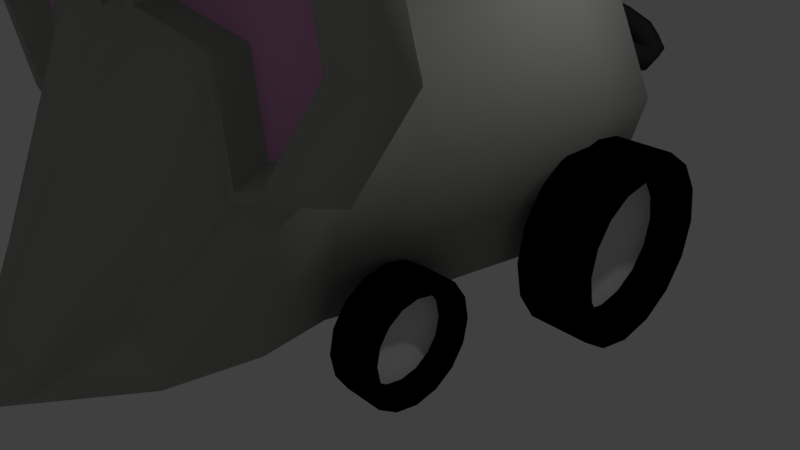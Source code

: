 # Source: RatBadAttempt.blend  (saved by Blender 2.79.0; exported with 4.5.12 LTS)
import bpy
from mathutils import Matrix  # noqa: F401  (used for matrix-valued properties, if any)

bpy.ops.wm.read_factory_settings(use_empty=True)
scene = bpy.context.scene
scene.name = 'Scene'

# ---- collections
col_collection_1 = bpy.data.collections.new('Collection 1'); scene.collection.children.link(col_collection_1)

# ---- materials (node trees are filled in below, after node groups)
mat_white = bpy.data.materials.new('White')
mat_white.alpha_threshold = 0.0
mat_white.use_transparent_shadow = False
mat_white.roughness = 0.5
mat_white.specular_intensity = 0.0
mat_black_001 = bpy.data.materials.new('Black.001')
mat_black_001.alpha_threshold = 0.0
mat_black_001.use_transparent_shadow = False
mat_black_001.diffuse_color = (0.0, 0.0, 0.0, 1.0)
mat_black_001.roughness = 0.5
mat_black_001.specular_intensity = 0.0
mat_black = bpy.data.materials.new('Black')
mat_black.alpha_threshold = 0.0
mat_black.use_transparent_shadow = False
mat_black.diffuse_color = (0.04928, 0.04928, 0.04928, 1.0)
mat_black.roughness = 0.5
mat_black.specular_intensity = 0.0
mat_fur = bpy.data.materials.new('Fur')
mat_fur.alpha_threshold = 0.0
mat_fur.use_transparent_shadow = False
mat_fur.diffuse_color = (0.3991, 0.4116, 0.3779, 1.0)
mat_fur.roughness = 0.5
mat_fur.specular_intensity = 0.0
mat_fur.line_color = (0.0, 0.0, 0.0, 1.0)
mat_red = bpy.data.materials.new('Red')
mat_red.alpha_threshold = 0.0
mat_red.use_transparent_shadow = False
mat_red.diffuse_color = (0.8163, 0.01857, 0.02934, 1.0)
mat_red.roughness = 0.5
mat_red.specular_intensity = 0.0
mat_pink = bpy.data.materials.new('Pink')
mat_pink.alpha_threshold = 0.0
mat_pink.use_transparent_shadow = False
mat_pink.diffuse_color = (0.8, 0.3746, 0.6879, 1.0)
mat_pink.roughness = 0.5
mat_pink.specular_intensity = 0.0
mat_silver = bpy.data.materials.new('Silver')
mat_silver.alpha_threshold = 0.0
mat_silver.use_transparent_shadow = False
mat_silver.diffuse_color = (0.3299, 0.3299, 0.3299, 1.0)
mat_silver.roughness = 0.5

# ---- material node trees

# ---- world
world_world = bpy.data.worlds.new('World'); scene.world = world_world
world_world.color = (0.05088, 0.05088, 0.05088)
world_world.use_sun_shadow = False
world_world.sun_shadow_jitter_overblur = 0.0
world_world.cycles.sampling_method = 'MANUAL'

# ---- cameras
cam_camera = bpy.data.cameras.new('Camera')
cam_camera.clip_end = 100.0
cam_camera.lens = 35.0
cam_camera.sensor_width = 32.0
cam_camera.sensor_height = 18.0
cam_camera.ortho_scale = 7.314
cam_camera.dof.focus_distance = 0.0
cam_camera.dof.aperture_fstop = 128.0

# ---- lights
light_lamp = bpy.data.lights.new('Lamp', 'POINT')
light_lamp.transmission_factor = 0.0
light_lamp.cutoff_distance = 30.0
light_lamp.energy = 100.0
light_lamp.shadow_buffer_clip_start = 1.001
light_lamp.shadow_soft_size = 0.1
light_lamp.shadow_maximum_resolution = 0.006
light_lamp.use_absolute_resolution = True

# ---- meshes
me_plane_001 = bpy.data.meshes.new('Plane.001')
me_plane_001.from_pydata([(-1.0, -1.0, 0.0), (1.0, -1.0, 0.0), (-1.0, 1.0, 0.0), (1.0, 1.0, 0.0)], [], [(0, 1, 3, 2)])
me_plane_001.use_remesh_preserve_volume = False
me_plane_001.use_remesh_preserve_attributes = False
me_plane_001.use_mirror_vertex_groups = False
me_plane_001.update()
me_cylinder_002 = bpy.data.meshes.new('Cylinder.002')
me_cylinder_002.from_pydata([(-0.3782, 2.421, 5.044), (-0.3782, 2.15, 7.044), (0.004509, 2.345, 5.044), (-0.09923, 2.094, 7.044), (0.3289, 2.128, 5.044), (0.1373, 1.936, 7.044), (0.5457, 1.804, 5.044), (0.2953, 1.7, 7.044), (0.6218, 1.421, 5.044), (0.3508, 1.421, 7.044), (0.5457, 1.038, 5.044), (0.2953, 1.142, 7.044), (0.3289, 0.7139, 5.044), (0.1373, 0.9056, 7.044), (0.004509, 0.4972, 5.044), (-0.09923, 0.7476, 7.044), (-0.3782, 0.421, 5.044), (-0.3782, 0.6921, 7.044), (-0.7609, 0.4972, 5.044), (-0.6571, 0.7476, 7.044), (-1.085, 0.7139, 5.044), (-0.8936, 0.9056, 7.044), (-1.302, 1.038, 5.044), (-1.052, 1.142, 7.044), (-1.378, 1.421, 5.044), (-1.107, 1.421, 7.044), (-1.302, 1.804, 5.044), (-1.052, 1.7, 7.044), (-1.085, 2.128, 5.044), (-0.8936, 1.936, 7.044), (-0.7609, 2.345, 5.044), (-0.6571, 2.094, 7.044), (0.004509, 2.345, 7.044), (-0.3782, 2.421, 7.044), (0.3289, 2.128, 7.044), (0.5457, 1.804, 7.044), (0.6218, 1.421, 7.044), (0.5457, 1.038, 7.044), (0.3289, 0.7139, 7.044), (0.004509, 0.4972, 7.044), (-0.3782, 0.421, 7.044), (-0.7609, 0.4972, 7.044), (-1.085, 0.7139, 7.044), (-1.302, 1.038, 7.044), (-1.378, 1.421, 7.044), (-1.302, 1.804, 7.044), (-1.085, 2.128, 7.044), (-0.7609, 2.345, 7.044), (-0.09923, 2.094, 6.061), (-0.3782, 2.15, 6.061), (0.1373, 1.936, 6.061), (0.2953, 1.7, 6.061), (0.3508, 1.421, 6.061), (0.2953, 1.142, 6.061), (0.1373, 0.9056, 6.061), (-0.09923, 0.7476, 6.061), (-0.3782, 0.6921, 6.061), (-0.6571, 0.7476, 6.061), (-0.8936, 0.9056, 6.061), (-1.052, 1.142, 6.061), (-1.107, 1.421, 6.061), (-1.052, 1.7, 6.061), (-0.8936, 1.936, 6.061), (-0.6571, 2.094, 6.061), (-0.01889, -0.1857, 3.599), (-0.01889, -0.3603, 4.888), (0.2277, -0.2347, 3.599), (0.1608, -0.3961, 4.888), (0.4367, -0.3744, 3.599), (0.3132, -0.4979, 4.888), (0.5764, -0.5834, 3.599), (0.415, -0.6502, 4.888), (0.6254, -0.83, 3.599), (0.4508, -0.83, 4.888), (0.5764, -1.077, 3.599), (0.415, -1.01, 4.888), (0.4367, -1.286, 3.599), (0.3132, -1.162, 4.888), (0.2277, -1.425, 3.599), (0.1608, -1.264, 4.888), (-0.01889, -1.474, 3.599), (-0.01889, -1.3, 4.888), (-0.2654, -1.425, 3.599), (-0.1986, -1.264, 4.888), (-0.4745, -1.286, 3.599), (-0.351, -1.162, 4.888), (-0.6141, -1.077, 3.599), (-0.4528, -1.01, 4.888), (-0.6632, -0.83, 3.599), (-0.4885, -0.83, 4.888), (-0.6141, -0.5834, 3.599), (-0.4528, -0.6502, 4.888), (-0.4745, -0.3744, 3.599), (-0.351, -0.4979, 4.888), (-0.2654, -0.2347, 3.599), (-0.1986, -0.3961, 4.888), (0.2277, -0.2347, 4.888), (-0.01889, -0.1857, 4.888), (0.4367, -0.3744, 4.888), (0.5764, -0.5834, 4.888), (0.6254, -0.83, 4.888), (0.5764, -1.077, 4.888), (0.4367, -1.286, 4.888), (0.2277, -1.425, 4.888), (-0.01889, -1.474, 4.888), (-0.2654, -1.425, 4.888), (-0.4745, -1.286, 4.888), (-0.6141, -1.077, 4.888), (-0.6632, -0.83, 4.888), (-0.6141, -0.5834, 4.888), (-0.4745, -0.3744, 4.888), (-0.2654, -0.2347, 4.888), (0.1608, -0.3961, 4.254), (-0.01889, -0.3603, 4.254), (0.3132, -0.4979, 4.254), (0.415, -0.6502, 4.254), (0.4508, -0.83, 4.254), (0.415, -1.01, 4.254), (0.3132, -1.162, 4.254), (0.1608, -1.264, 4.254), (-0.01889, -1.3, 4.254), (-0.1986, -1.264, 4.254), (-0.351, -1.162, 4.254), (-0.4528, -1.01, 4.254), (-0.4885, -0.83, 4.254), (-0.4528, -0.6502, 4.254), (-0.351, -0.4979, 4.254), (-0.1986, -0.3961, 4.254), (-0.3676, 2.421, -4.944), (-0.3676, 2.15, -6.944), (-0.7503, 2.345, -4.944), (-0.6466, 2.094, -6.944), (-1.075, 2.128, -4.944), (-0.883, 1.936, -6.944), (-1.291, 1.804, -4.944), (-1.041, 1.7, -6.944), (-1.368, 1.421, -4.944), (-1.097, 1.421, -6.944), (-1.291, 1.038, -4.944), (-1.041, 1.142, -6.944), (-1.075, 0.7139, -4.944), (-0.883, 0.9056, -6.944), (-0.7503, 0.4972, -4.944), (-0.6466, 0.7476, -6.944), (-0.3676, 0.421, -4.944), (-0.3676, 0.6921, -6.944), (0.01508, 0.4972, -4.944), (-0.08866, 0.7476, -6.944), (0.3395, 0.7139, -4.944), (0.1478, 0.9056, -6.944), (0.5563, 1.038, -4.944), (0.3058, 1.142, -6.944), (0.6324, 1.421, -4.944), (0.3613, 1.421, -6.944), (0.5563, 1.804, -4.944), (0.3058, 1.7, -6.944), (0.3395, 2.128, -4.944), (0.1478, 1.936, -6.944), (0.01508, 2.345, -4.944), (-0.08866, 2.094, -6.944), (-0.7503, 2.345, -6.944), (-0.3676, 2.421, -6.944), (-1.075, 2.128, -6.944), (-1.291, 1.804, -6.944), (-1.368, 1.421, -6.944), (-1.291, 1.038, -6.944), (-1.075, 0.7139, -6.944), (-0.7503, 0.4972, -6.944), (-0.3676, 0.421, -6.944), (0.01508, 0.4972, -6.944), (0.3395, 0.7139, -6.944), (0.5563, 1.038, -6.944), (0.6324, 1.421, -6.944), (0.5563, 1.804, -6.944), (0.3395, 2.128, -6.944), (0.01508, 2.345, -6.944), (-0.6466, 2.094, -5.961), (-0.3676, 2.15, -5.961), (-0.883, 1.936, -5.961), (-1.041, 1.7, -5.961), (-1.097, 1.421, -5.961), (-1.041, 1.142, -5.961), (-0.883, 0.9056, -5.961), (-0.6466, 0.7476, -5.961), (-0.3676, 0.6921, -5.961), (-0.08866, 0.7476, -5.961), (0.1478, 0.9056, -5.961), (0.3058, 1.142, -5.961), (0.3613, 1.421, -5.961), (0.3058, 1.7, -5.961), (0.1478, 1.936, -5.961), (-0.08866, 2.094, -5.961), (0.01282, -0.1857, -3.08), (0.01282, -0.3603, -4.369), (-0.2337, -0.2347, -3.08), (-0.1669, -0.3961, -4.369), (-0.4428, -0.3744, -3.08), (-0.3193, -0.4979, -4.369), (-0.5824, -0.5834, -3.08), (-0.4211, -0.6502, -4.369), (-0.6315, -0.83, -3.08), (-0.4568, -0.83, -4.369), (-0.5824, -1.077, -3.08), (-0.4211, -1.01, -4.369), (-0.4428, -1.286, -3.08), (-0.3193, -1.162, -4.369), (-0.2337, -1.425, -3.08), (-0.1669, -1.264, -4.369), (0.01282, -1.474, -3.08), (0.01282, -1.3, -4.369), (0.2594, -1.425, -3.08), (0.1925, -1.264, -4.369), (0.4684, -1.286, -3.08), (0.3449, -1.162, -4.369), (0.6081, -1.077, -3.08), (0.4467, -1.01, -4.369), (0.6571, -0.83, -3.08), (0.4825, -0.83, -4.369), (0.6081, -0.5834, -3.08), (0.4467, -0.6502, -4.369), (0.4684, -0.3744, -3.08), (0.3449, -0.4979, -4.369), (0.2594, -0.2347, -3.08), (0.1925, -0.3961, -4.369), (-0.2337, -0.2347, -4.369), (0.01282, -0.1857, -4.369), (-0.4428, -0.3744, -4.369), (-0.5824, -0.5834, -4.369), (-0.6315, -0.83, -4.369), (-0.5824, -1.077, -4.369), (-0.4428, -1.286, -4.369), (-0.2337, -1.425, -4.369), (0.01282, -1.474, -4.369), (0.2594, -1.425, -4.369), (0.4684, -1.286, -4.369), (0.6081, -1.077, -4.369), (0.6571, -0.83, -4.369), (0.6081, -0.5834, -4.369), (0.4684, -0.3744, -4.369), (0.2594, -0.2347, -4.369), (-0.1669, -0.3961, -3.736), (0.01282, -0.3603, -3.736), (-0.3193, -0.4979, -3.736), (-0.4211, -0.6502, -3.736), (-0.4568, -0.83, -3.736), (-0.4211, -1.01, -3.736), (-0.3193, -1.162, -3.736), (-0.1669, -1.264, -3.736), (0.01282, -1.3, -3.736), (0.1925, -1.264, -3.736), (0.3449, -1.162, -3.736), (0.4467, -1.01, -3.736), (0.4825, -0.83, -3.736), (0.4467, -0.6502, -3.736), (0.3449, -0.4979, -3.736), (0.1925, -0.3961, -3.736)], [], [(0, 33, 32, 2), (2, 32, 34, 4), (4, 34, 35, 6), (6, 35, 36, 8), (8, 36, 37, 10), (10, 37, 38, 12), (12, 38, 39, 14), (14, 39, 40, 16), (16, 40, 41, 18), (18, 41, 42, 20), (20, 42, 43, 22), (22, 43, 44, 24), (24, 44, 45, 26), (26, 45, 46, 28), (17, 15, 55, 56), (28, 46, 47, 30), (30, 47, 33, 0), (0, 2, 4, 6, 8, 10, 12, 14, 16, 18, 20, 22, 24, 26, 28, 30), (1, 3, 32, 33), (3, 5, 34, 32), (5, 7, 35, 34), (7, 9, 36, 35), (9, 11, 37, 36), (11, 13, 38, 37), (13, 15, 39, 38), (15, 17, 40, 39), (17, 19, 41, 40), (19, 21, 42, 41), (21, 23, 43, 42), (23, 25, 44, 43), (25, 27, 45, 44), (27, 29, 46, 45), (29, 31, 47, 46), (31, 1, 33, 47), (48, 49, 63, 62, 61, 60, 59, 58, 57, 56, 55, 54, 53, 52, 51, 50), (3, 1, 49, 48), (1, 31, 63, 49), (19, 17, 56, 57), (5, 3, 48, 50), (21, 19, 57, 58), (7, 5, 50, 51), (23, 21, 58, 59), (9, 7, 51, 52), (25, 23, 59, 60), (11, 9, 52, 53), (27, 25, 60, 61), (13, 11, 53, 54), (29, 27, 61, 62), (15, 13, 54, 55), (31, 29, 62, 63), (64, 97, 96, 66), (66, 96, 98, 68), (68, 98, 99, 70), (70, 99, 100, 72), (72, 100, 101, 74), (74, 101, 102, 76), (76, 102, 103, 78), (78, 103, 104, 80), (80, 104, 105, 82), (82, 105, 106, 84), (84, 106, 107, 86), (86, 107, 108, 88), (88, 108, 109, 90), (90, 109, 110, 92), (81, 79, 119, 120), (92, 110, 111, 94), (94, 111, 97, 64), (64, 66, 68, 70, 72, 74, 76, 78, 80, 82, 84, 86, 88, 90, 92, 94), (65, 67, 96, 97), (67, 69, 98, 96), (69, 71, 99, 98), (71, 73, 100, 99), (73, 75, 101, 100), (75, 77, 102, 101), (77, 79, 103, 102), (79, 81, 104, 103), (81, 83, 105, 104), (83, 85, 106, 105), (85, 87, 107, 106), (87, 89, 108, 107), (89, 91, 109, 108), (91, 93, 110, 109), (93, 95, 111, 110), (95, 65, 97, 111), (112, 113, 127, 126, 125, 124, 123, 122, 121, 120, 119, 118, 117, 116, 115, 114), (67, 65, 113, 112), (65, 95, 127, 113), (83, 81, 120, 121), (69, 67, 112, 114), (85, 83, 121, 122), (71, 69, 114, 115), (87, 85, 122, 123), (73, 71, 115, 116), (89, 87, 123, 124), (75, 73, 116, 117), (91, 89, 124, 125), (77, 75, 117, 118), (93, 91, 125, 126), (79, 77, 118, 119), (95, 93, 126, 127), (128, 161, 160, 130), (130, 160, 162, 132), (132, 162, 163, 134), (134, 163, 164, 136), (136, 164, 165, 138), (138, 165, 166, 140), (140, 166, 167, 142), (142, 167, 168, 144), (144, 168, 169, 146), (146, 169, 170, 148), (148, 170, 171, 150), (150, 171, 172, 152), (152, 172, 173, 154), (154, 173, 174, 156), (145, 143, 183, 184), (156, 174, 175, 158), (158, 175, 161, 128), (128, 130, 132, 134, 136, 138, 140, 142, 144, 146, 148, 150, 152, 154, 156, 158), (129, 131, 160, 161), (131, 133, 162, 160), (133, 135, 163, 162), (135, 137, 164, 163), (137, 139, 165, 164), (139, 141, 166, 165), (141, 143, 167, 166), (143, 145, 168, 167), (145, 147, 169, 168), (147, 149, 170, 169), (149, 151, 171, 170), (151, 153, 172, 171), (153, 155, 173, 172), (155, 157, 174, 173), (157, 159, 175, 174), (159, 129, 161, 175), (176, 177, 191, 190, 189, 188, 187, 186, 185, 184, 183, 182, 181, 180, 179, 178), (131, 129, 177, 176), (129, 159, 191, 177), (147, 145, 184, 185), (133, 131, 176, 178), (149, 147, 185, 186), (135, 133, 178, 179), (151, 149, 186, 187), (137, 135, 179, 180), (153, 151, 187, 188), (139, 137, 180, 181), (155, 153, 188, 189), (141, 139, 181, 182), (157, 155, 189, 190), (143, 141, 182, 183), (159, 157, 190, 191), (192, 225, 224, 194), (194, 224, 226, 196), (196, 226, 227, 198), (198, 227, 228, 200), (200, 228, 229, 202), (202, 229, 230, 204), (204, 230, 231, 206), (206, 231, 232, 208), (208, 232, 233, 210), (210, 233, 234, 212), (212, 234, 235, 214), (214, 235, 236, 216), (216, 236, 237, 218), (218, 237, 238, 220), (209, 207, 247, 248), (220, 238, 239, 222), (222, 239, 225, 192), (192, 194, 196, 198, 200, 202, 204, 206, 208, 210, 212, 214, 216, 218, 220, 222), (193, 195, 224, 225), (195, 197, 226, 224), (197, 199, 227, 226), (199, 201, 228, 227), (201, 203, 229, 228), (203, 205, 230, 229), (205, 207, 231, 230), (207, 209, 232, 231), (209, 211, 233, 232), (211, 213, 234, 233), (213, 215, 235, 234), (215, 217, 236, 235), (217, 219, 237, 236), (219, 221, 238, 237), (221, 223, 239, 238), (223, 193, 225, 239), (240, 241, 255, 254, 253, 252, 251, 250, 249, 248, 247, 246, 245, 244, 243, 242), (195, 193, 241, 240), (193, 223, 255, 241), (211, 209, 248, 249), (197, 195, 240, 242), (213, 211, 249, 250), (199, 197, 242, 243), (215, 213, 250, 251), (201, 199, 243, 244), (217, 215, 251, 252), (203, 201, 244, 245), (219, 217, 252, 253), (205, 203, 245, 246), (221, 219, 253, 254), (207, 205, 246, 247), (223, 221, 254, 255)])
me_cylinder_002.polygons.foreach_set('use_smooth', [True] * 200)
me_cylinder_002.polygons.foreach_set('material_index', [1, 1, 1, 1, 1, 1, 1, 1, 1, 1, 1, 1, 1, 1, 1, 1, 1, 1, 1, 1, 1, 1, 1, 1, 1, 1, 1, 1, 1, 1, 1, 1, 1, 1, 0, 1, 1, 1, 1, 1, 1, 1, 1, 1, 1, 1, 1, 1, 1, 1, 1, 1, 1, 1, 1, 1, 1, 1, 1, 1, 1, 1, 1, 1, 1, 1, 1, 1, 1, 1, 1, 1, 1, 1, 1, 1, 1, 1, 1, 1, 1, 1, 1, 1, 0, 1, 1, 1, 1, 1, 1, 1, 1, 1, 1, 1, 1, 1, 1, 1, 1, 1, 1, 1, 1, 1, 1, 1, 1, 1, 1, 1, 1, 1, 1, 1, 1, 1, 1, 1, 1, 1, 1, 1, 1, 1, 1, 1, 1, 1, 1, 1, 1, 1, 0, 1, 1, 1, 1, 1, 1, 1, 1, 1, 1, 1, 1, 1, 1, 1, 1, 1, 1, 1, 1, 1, 1, 1, 1, 1, 1, 1, 1, 1, 1, 1, 1, 1, 1, 1, 1, 1, 1, 1, 1, 1, 1, 1, 1, 1, 1, 1, 1, 1, 0, 1, 1, 1, 1, 1, 1, 1, 1, 1, 1, 1, 1, 1, 1, 1])
me_cylinder_002.materials.append(mat_white)
me_cylinder_002.materials.append(mat_black_001)
me_cylinder_002.use_remesh_preserve_volume = False
me_cylinder_002.use_remesh_preserve_attributes = False
me_cylinder_002.use_mirror_vertex_groups = False
me_cylinder_002.update()
me_plane = bpy.data.meshes.new('Plane')
me_plane.from_pydata([(-0.3008, -0.5826, -0.1587), (-1.013, -0.05745, -0.1587), (-0.9843, 0.4677, -0.1587), (-0.2652, -1.532, -0.1587), (-0.8222, -0.32, -0.1587), (-1.08, 0.2051, -0.1587), (-0.4922, 0.6451, -0.1587), (-0.7383, 0.5825, -0.1587), (-0.1417, 0.4677, -0.1587), (-0.5843, -0.1499, -0.1587), (-0.2389, -0.3707, -0.1587), (-0.8239, 0.05881, -0.1587), (-0.8581, 0.1941, -0.1587), (-0.6667, 0.3821, -0.1587), (-0.8151, 0.3129, -0.1587), (-0.2119, -0.3707, -0.1587), (-0.2119, 0.2443, -0.1587), (-0.2636, 0.2919, -0.1587), (-0.517, 0.4202, -0.1587), (-0.5843, -0.1499, 0.1587), (-0.2389, -0.3707, 0.1587), (-0.8239, 0.05881, 0.1587), (-0.8581, 0.1941, 0.1587), (-0.6667, 0.3821, 0.1587), (-0.8151, 0.3129, 0.1587), (-0.2652, -1.532, 0.1587), (-0.3008, -0.5826, 0.1587), (-0.2119, -0.3707, 0.1587), (-0.2119, 0.2443, 0.1587), (-0.2636, 0.2919, 0.1587), (-0.517, 0.4202, 0.1587), (-0.8222, -0.32, 0.1587), (-1.013, -0.05745, 0.1587), (-1.08, 0.2051, 0.1587), (-0.7383, 0.5825, 0.1587), (-0.9843, 0.4677, 0.1587), (-0.1417, 0.4677, 0.1587), (-0.4922, 0.6451, 0.1587), (0.3008, -0.5826, -0.1587), (1.013, -0.05745, -0.1587), (0.9843, 0.4677, -0.1587), (0.2652, -1.532, -0.1587), (4.071e-08, -1.532, -0.1587), (4.071e-08, 0.3373, -0.1587), (0.8222, -0.32, -0.1587), (1.08, 0.2051, -0.1587), (0.4922, 0.6451, -0.1587), (0.7383, 0.5825, -0.1587), (0.1417, 0.4677, -0.1587), (4.071e-08, -0.5826, -0.1587), (0.5843, -0.1499, -0.1587), (0.2389, -0.3707, -0.1587), (0.8239, 0.05881, -0.1587), (0.8581, 0.1941, -0.1587), (0.6667, 0.3821, -0.1587), (0.8151, 0.3129, -0.1587), (0.2119, -0.3707, -0.1587), (0.2119, 0.2443, -0.1587), (0.2636, 0.2919, -0.1587), (0.517, 0.4202, -0.1587), (0.5843, -0.1499, 0.1587), (0.2389, -0.3707, 0.1587), (0.8239, 0.05881, 0.1587), (0.8581, 0.1941, 0.1587), (0.6667, 0.3821, 0.1587), (0.8151, 0.3129, 0.1587), (0.2652, -1.532, 0.1587), (4.071e-08, -1.532, 0.1587), (0.3008, -0.5826, 0.1587), (0.2119, -0.3707, 0.1587), (0.2119, 0.2443, 0.1587), (0.2636, 0.2919, 0.1587), (0.517, 0.4202, 0.1587), (4.071e-08, -0.5826, 0.1587), (0.8222, -0.32, 0.1587), (1.013, -0.05745, 0.1587), (1.08, 0.2051, 0.1587), (0.7383, 0.5825, 0.1587), (0.9843, 0.4677, 0.1587), (4.071e-08, 0.3373, 0.1587), (0.1417, 0.4677, 0.1587), (0.4922, 0.6451, 0.1587)], [], [(0, 49, 42, 3), (26, 25, 67, 73), (10, 0, 4, 9), (9, 4, 1, 11), (11, 1, 5, 12), (14, 2, 7, 13), (16, 43, 49, 15), (12, 5, 2, 14), (18, 6, 8, 17), (13, 7, 6, 18), (17, 8, 43, 16), (15, 49, 0, 10), (20, 19, 31, 26), (19, 21, 32, 31), (21, 22, 33, 32), (24, 23, 34, 35), (28, 27, 73, 79), (22, 24, 35, 33), (30, 29, 36, 37), (23, 30, 37, 34), (29, 28, 79, 36), (27, 20, 26, 73), (8, 6, 37, 36), (0, 3, 25, 26), (6, 7, 34, 37), (4, 0, 26, 31), (16, 15, 27, 28), (43, 8, 36, 79), (1, 4, 31, 32), (12, 14, 24, 22), (15, 10, 20, 27), (10, 9, 19, 20), (5, 1, 32, 33), (18, 17, 29, 30), (9, 11, 21, 19), (7, 2, 35, 34), (13, 18, 30, 23), (11, 12, 22, 21), (17, 16, 28, 29), (14, 13, 23, 24), (2, 5, 33, 35), (3, 42, 67, 25), (38, 41, 42, 49), (68, 73, 67, 66), (51, 50, 44, 38), (50, 52, 39, 44), (52, 53, 45, 39), (55, 54, 47, 40), (57, 56, 49, 43), (53, 55, 40, 45), (59, 58, 48, 46), (54, 59, 46, 47), (58, 57, 43, 48), (56, 51, 38, 49), (61, 68, 74, 60), (60, 74, 75, 62), (62, 75, 76, 63), (65, 78, 77, 64), (70, 79, 73, 69), (63, 76, 78, 65), (72, 81, 80, 71), (64, 77, 81, 72), (71, 80, 79, 70), (69, 73, 68, 61), (48, 80, 81, 46), (38, 68, 66, 41), (46, 81, 77, 47), (44, 74, 68, 38), (57, 70, 69, 56), (43, 79, 80, 48), (39, 75, 74, 44), (53, 63, 65, 55), (56, 69, 61, 51), (51, 61, 60, 50), (45, 76, 75, 39), (59, 72, 71, 58), (50, 60, 62, 52), (47, 77, 78, 40), (54, 64, 72, 59), (52, 62, 63, 53), (58, 71, 70, 57), (55, 65, 64, 54), (40, 78, 76, 45), (41, 66, 67, 42)])
me_plane.polygons.foreach_set('use_smooth', [True] * 84)
me_plane.materials.append(mat_black)
me_plane.use_remesh_preserve_volume = False
me_plane.use_remesh_preserve_attributes = False
me_plane.use_mirror_vertex_groups = False
me_plane.update()
me_cube = bpy.data.meshes.new('Cube')
me_cube.from_pydata([(-0.3874, -4.287, 0.1094), (-1.033, -1.563, 0.1202), (-0.3874, -4.517, 0.7389), (-1.033, -1.563, 2.592), (-0.5147, -4.575, 0.3613), (-1.182, -1.335, 1.922), (-1.256, -2.524, 0.2151), (-1.647, -2.524, 1.922), (-1.0, -3.524, 0.1718), (-1.311, -3.835, 1.172), (-1.0, -3.524, 2.172), (-0.204, -5.036, 0.3267), (-0.1535, -4.923, 0.2268), (-0.1535, -5.014, 0.4764), (-0.2309, -5.119, 0.2966), (-0.1737, -4.99, 0.1836), (-0.1737, -5.093, 0.466), (-0.1706, -5.199, 0.2673), (-0.1284, -5.104, 0.1839), (-0.1284, -5.18, 0.3925), (-1.786, -3.01, 2.346), (-1.448, -2.897, 3.434), (-1.703, -2.019, 2.189), (-1.35, -2.139, 3.324), (-0.2146, -2.066, 3.538), (-0.3593, -2.966, 3.638), (-2.91, -2.916, 3.551), (-2.085, -2.524, 2.189), (-0.2146, -2.524, 3.883), (-2.123, -2.962, 2.449), (-2.201, -2.075, 2.342), (-1.751, -2.182, 3.789), (-0.3039, -2.117, 4.061), (-0.3039, -2.93, 4.061), (-2.688, -2.524, 2.342), (-0.3039, -2.524, 4.502), (-2.551, -2.827, 4.703), (-3.048, -2.126, 3.529), (-2.649, -2.221, 4.813), (-1.365, -2.163, 5.054), (-1.405, -2.883, 4.919), (-2.978, -2.524, 5.142), (-3.48, -2.524, 3.529), (-1.365, -2.524, 5.445), (-1.703, -3.029, 2.189), (-1.35, -2.909, 3.324), (-0.2146, -2.982, 3.538), (-2.201, -2.973, 2.342), (-1.365, -2.884, 5.054), (-0.4204, -2.925, 3.998), (-3.048, -2.922, 3.529), (-2.649, -2.827, 4.813), (-1.463, -2.533, 3.444), (-1.727, -2.506, 3.753), (-2.051, -2.589, 2.588), (-0.5698, -2.557, 3.935), (-2.422, -2.472, 4.548), (-1.757, -2.631, 2.498), (-0.5167, -2.593, 3.622), (-1.426, -2.52, 4.735), (-2.734, -2.549, 3.546), (-1.319, -0.8186, 0.1806), (-1.56, -0.4504, 1.922), (-1.319, -0.8186, 3.0), (-1.563, 0.1326, 0.2512), (-1.862, 0.5898, 1.922), (-1.563, 0.1326, 3.261), (-1.815, 1.12, 0.3043), (-2.176, 1.673, 1.922), (-1.815, 1.12, 3.54), (-1.817, 2.339, 0.2272), (-2.087, 2.752, 1.922), (-1.817, 2.339, 3.13), (-1.359, 3.205, 1.113), (-1.45, 3.482, 1.922), (-1.359, 3.205, 2.732), (-0.2381, 2.262, 6.835), (-0.2343, 2.095, 6.882), (-0.2356, 2.404, 6.655), (-0.4064, 2.801, 7.9), (-0.4016, 2.587, 7.944), (-0.4032, 2.989, 7.71), (-0.5149, 2.403, 7.106), (-0.6203, 2.732, 7.718), (-0.4428, 2.057, 7.236), (-0.4558, 2.726, 6.856), (-0.5813, 2.419, 7.823), (-0.586, 3.024, 7.48), (-0.6321, 2.667, 7.603), (-0.5776, 2.478, 7.255), (-0.6236, 2.57, 7.428), (-0.5167, 2.842, 6.969), (-0.5867, 3.006, 7.335), (-0.5667, 2.946, 7.131), (-0.5044, 2.089, 7.396), (-0.5793, 2.308, 7.732), (-0.556, 2.169, 7.572), (-0.2382, 1.458, 4.068), (-0.4197, 1.367, 3.786), (-0.3359, 1.392, 3.835), (-0.2641, 1.088, 3.717), (-0.1482, 1.288, 4.027), (-0.2081, 1.16, 3.777), (-0.31, 1.716, 3.663), (-0.1778, 1.653, 3.979), (-0.2485, 1.672, 3.736), (0.3874, -4.287, 0.1094), (1.033, -1.563, 0.1202), (0.3874, -4.517, 0.7389), (1.033, -1.563, 2.592), (0.5147, -4.575, 0.3613), (1.182, -1.335, 1.922), (0.0, -1.425, -0.005683), (0.0, -4.361, -0.009682), (0.0, -1.425, 2.718), (0.0, -4.65, 0.7825), (0.0, 0.4088, -0.0005354), (1.256, -2.524, 0.2151), (1.647, -2.524, 1.922), (0.0, -2.524, 3.835), (0.0, -2.524, -0.02118), (0.0, -3.712, -0.01627), (1.0, -3.524, 0.1718), (1.311, -3.835, 1.172), (1.0, -3.524, 2.172), (0.0, -3.712, 2.36), (0.0, -5.204, 0.2657), (0.204, -5.036, 0.3267), (0.0, -4.952, 0.1796), (0.0, -5.066, 0.4936), (0.1535, -4.923, 0.2268), (0.1535, -5.014, 0.4764), (0.2309, -5.119, 0.2966), (0.0, -5.023, 0.1302), (0.0, -5.153, 0.4855), (0.1737, -4.99, 0.1836), (0.1737, -5.093, 0.466), (0.1706, -5.199, 0.2673), (0.0, -5.129, 0.1444), (0.0, -5.224, 0.407), (0.1284, -5.104, 0.1839), (0.1284, -5.18, 0.3925), (1.786, -3.01, 2.346), (1.448, -2.897, 3.434), (1.703, -2.019, 2.189), (1.35, -2.139, 3.324), (0.2146, -2.066, 3.538), (0.3593, -2.966, 3.638), (2.91, -2.916, 3.551), (2.085, -2.524, 2.189), (0.2146, -2.524, 3.883), (2.123, -2.962, 2.449), (2.201, -2.075, 2.342), (1.751, -2.182, 3.789), (0.3039, -2.117, 4.061), (0.3039, -2.93, 4.061), (2.688, -2.524, 2.342), (0.3039, -2.524, 4.502), (2.551, -2.827, 4.703), (3.048, -2.126, 3.529), (2.649, -2.221, 4.813), (1.365, -2.163, 5.054), (1.405, -2.883, 4.919), (2.978, -2.524, 5.142), (3.48, -2.524, 3.529), (1.365, -2.524, 5.445), (1.703, -3.029, 2.189), (1.35, -2.909, 3.324), (0.2146, -2.982, 3.538), (2.201, -2.973, 2.342), (1.365, -2.884, 5.054), (0.4204, -2.925, 3.998), (3.048, -2.922, 3.529), (2.649, -2.827, 4.813), (1.463, -2.533, 3.444), (1.727, -2.506, 3.753), (2.051, -2.589, 2.588), (0.5698, -2.557, 3.935), (2.422, -2.472, 4.548), (1.757, -2.631, 2.498), (0.5167, -2.593, 3.622), (1.426, -2.52, 4.735), (2.734, -2.549, 3.546), (0.0, -0.5961, -0.02216), (1.319, -0.8186, 0.1806), (1.56, -0.4504, 1.922), (1.319, -0.8186, 3.0), (0.0, -0.5961, 3.203), (0.0, 1.454, 4.888e-06), (1.563, 0.1326, 0.2512), (1.862, 0.5898, 1.922), (1.563, 0.1326, 3.261), (0.0, 0.4088, 3.513), (0.0, 2.589, 9.322e-05), (1.815, 1.12, 0.3043), (2.176, 1.673, 1.922), (1.815, 1.12, 3.54), (0.0, 2.536, 7.972), (0.0, 3.372, 0.9603), (1.817, 2.339, 0.2272), (2.087, 2.752, 1.922), (1.817, 2.339, 3.13), (0.0, 2.589, 3.357), (1.359, 3.205, 1.113), (1.45, 3.482, 1.922), (1.359, 3.205, 2.732), (0.0, 3.372, 2.884), (0.0, 3.701, 1.922), (-1.168e-09, 2.056, 6.909), (0.0, 3.21, 7.429), (-1.168e-09, 2.475, 6.631), (0.2381, 2.262, 6.835), (0.2343, 2.095, 6.882), (0.2356, 2.404, 6.655), (0.0, 2.875, 7.922), (0.0, 3.08, 7.686), (0.4064, 2.801, 7.9), (0.4016, 2.587, 7.944), (0.4032, 2.989, 7.71), (0.0, 2.88, 6.818), (0.5149, 2.403, 7.106), (0.6203, 2.732, 7.718), (0.4428, 2.057, 7.236), (0.0, 1.965, 7.304), (0.4558, 2.726, 6.856), (0.5813, 2.419, 7.823), (0.0, 2.294, 7.916), (0.586, 3.024, 7.48), (0.0, 3.035, 6.924), (0.0, 3.207, 7.278), (0.0, 3.155, 7.076), (0.6321, 2.667, 7.603), (0.5776, 2.478, 7.255), (0.6236, 2.57, 7.428), (0.5167, 2.842, 6.969), (0.5867, 3.006, 7.335), (0.5667, 2.946, 7.131), (0.0, 2.173, 7.828), (0.0, 1.973, 7.489), (0.0, 2.036, 7.672), (0.5044, 2.089, 7.396), (0.5793, 2.308, 7.732), (0.556, 2.169, 7.572), (0.0, -3.04, 3.468), (0.0, 1.844, 3.687), (-1.168e-09, 1.727, 3.993), (0.0, 1.774, 3.756), (-1.168e-09, 1.242, 4.031), (0.0, 1.005, 3.717), (0.0, 1.095, 3.779), (0.2382, 1.458, 4.068), (0.4197, 1.367, 3.786), (0.3359, 1.392, 3.835), (0.2641, 1.088, 3.717), (0.1482, 1.288, 4.027), (0.2081, 1.16, 3.777), (0.31, 1.716, 3.663), (0.1778, 1.653, 3.979), (0.2485, 1.672, 3.736), (0.0, -2.098, 3.577)], [(146, 259), (24, 259), (46, 243), (168, 243)], [(120, 121, 8, 6), (3, 5, 22, 23), (2, 4, 11, 13), (114, 3, 23, 24), (1, 5, 62, 61), (112, 1, 61, 183), (6, 7, 5, 1), (8, 9, 7, 6), (9, 10, 45, 44), (5, 7, 27, 22), (112, 120, 6, 1), (113, 0, 8, 121), (4, 2, 10, 9), (2, 115, 125, 10), (0, 4, 9, 8), (129, 13, 16, 134), (0, 113, 128, 12), (4, 0, 12, 11), (115, 2, 13, 129), (134, 16, 19, 139), (14, 15, 18, 17), (13, 11, 14, 16), (12, 128, 133, 15), (11, 12, 15, 14), (126, 139, 19, 17), (138, 126, 17, 18), (16, 14, 17, 19), (15, 133, 138, 18), (22, 27, 34, 30), (28, 24, 32, 35), (49, 40, 59, 55), (24, 23, 31, 32), (119, 259, 114, 24, 28), (7, 9, 44, 27), (10, 125, 46, 45), (125, 243, 119, 28, 46), (25, 49, 55, 58), (32, 31, 38, 39), (33, 35, 43, 48), (34, 47, 50, 42), (40, 36, 56, 59), (23, 22, 30, 31), (27, 44, 47, 34), (46, 28, 35, 33), (43, 41, 51, 48), (42, 41, 38, 37), (50, 51, 41, 42), (39, 38, 41, 43), (35, 32, 39, 43), (30, 34, 42, 37), (20, 21, 52, 57), (31, 30, 37, 38), (21, 20, 44, 45), (25, 21, 45, 46), (20, 29, 47, 44), (40, 49, 33, 48), (29, 26, 50, 47), (49, 25, 46, 33), (26, 36, 51, 50), (36, 40, 48, 51), (57, 52, 53, 54), (54, 53, 56, 60), (52, 58, 55, 53), (53, 55, 59, 56), (21, 25, 58, 52), (36, 26, 60, 56), (26, 29, 54, 60), (29, 20, 57, 54), (63, 187, 192, 66), (62, 63, 66, 65), (3, 114, 187, 63), (5, 3, 63, 62), (65, 66, 69, 68), (64, 65, 68, 67), (183, 61, 64, 116), (61, 62, 65, 64), (68, 69, 72, 71), (67, 68, 71, 70), (116, 64, 67, 188), (97, 101, 77, 76), (71, 72, 75, 74), (70, 71, 74, 73), (245, 104, 78, 210), (188, 67, 70, 193), (207, 198, 73, 74), (206, 207, 74, 75), (72, 202, 206, 75), (193, 70, 73, 198), (79, 81, 87, 83), (104, 97, 76, 78), (101, 247, 208, 77), (77, 208, 223, 84), (66, 192, 248, 100, 98, 69), (79, 80, 197, 214), (215, 81, 79, 214), (81, 215, 209, 87), (76, 77, 84, 82), (84, 223, 238, 94), (82, 84, 94, 89), (88, 95, 86, 83), (85, 82, 89, 91), (210, 78, 85, 219), (80, 79, 83, 86), (78, 76, 82, 85), (197, 80, 86, 226), (95, 237, 226, 86), (229, 92, 87, 209), (92, 88, 83, 87), (95, 88, 90, 96), (96, 90, 89, 94), (92, 229, 230, 93), (93, 230, 228, 91), (88, 92, 93, 90), (90, 93, 91, 89), (237, 95, 96, 239), (239, 96, 94, 238), (219, 85, 91, 228), (98, 100, 102, 99), (99, 102, 101, 97), (100, 248, 249, 102), (102, 249, 247, 101), (244, 103, 105, 246), (246, 105, 104, 245), (103, 98, 99, 105), (105, 99, 97, 104), (69, 98, 103, 244, 202, 72), (120, 117, 122, 121), (109, 145, 144, 111), (108, 131, 127, 110), (114, 146, 145, 109), (107, 184, 185, 111), (112, 183, 184, 107), (117, 107, 111, 118), (122, 117, 118, 123), (123, 166, 167, 124), (111, 144, 149, 118), (112, 107, 117, 120), (113, 121, 122, 106), (110, 123, 124, 108), (108, 124, 125, 115), (106, 122, 123, 110), (129, 134, 136, 131), (106, 130, 128, 113), (110, 127, 130, 106), (115, 129, 131, 108), (134, 139, 141, 136), (132, 137, 140, 135), (131, 136, 132, 127), (130, 135, 133, 128), (127, 132, 135, 130), (126, 137, 141, 139), (138, 140, 137, 126), (136, 141, 137, 132), (135, 140, 138, 133), (144, 152, 156, 149), (150, 157, 154, 146), (171, 177, 181, 162), (146, 154, 153, 145), (119, 150, 146, 114, 259), (118, 149, 166, 123), (124, 167, 168, 125), (125, 168, 150, 119, 243), (147, 180, 177, 171), (154, 161, 160, 153), (155, 170, 165, 157), (156, 164, 172, 169), (162, 181, 178, 158), (145, 153, 152, 144), (149, 156, 169, 166), (168, 155, 157, 150), (165, 170, 173, 163), (164, 159, 160, 163), (172, 164, 163, 173), (161, 165, 163, 160), (157, 165, 161, 154), (152, 159, 164, 156), (142, 179, 174, 143), (153, 160, 159, 152), (143, 167, 166, 142), (147, 168, 167, 143), (142, 166, 169, 151), (162, 170, 155, 171), (151, 169, 172, 148), (171, 155, 168, 147), (148, 172, 173, 158), (158, 173, 170, 162), (179, 176, 175, 174), (176, 182, 178, 175), (174, 175, 177, 180), (175, 178, 181, 177), (143, 174, 180, 147), (158, 178, 182, 148), (148, 182, 176, 151), (151, 176, 179, 142), (186, 191, 192, 187), (185, 190, 191, 186), (109, 186, 187, 114), (111, 185, 186, 109), (190, 195, 196, 191), (189, 194, 195, 190), (183, 116, 189, 184), (184, 189, 190, 185), (195, 200, 201, 196), (194, 199, 200, 195), (116, 188, 194, 189), (250, 211, 212, 254), (200, 204, 205, 201), (199, 203, 204, 200), (245, 210, 213, 257), (188, 193, 199, 194), (207, 204, 203, 198), (206, 205, 204, 207), (201, 205, 206, 202), (193, 198, 203, 199), (216, 221, 227, 218), (257, 213, 211, 250), (254, 212, 208, 247), (212, 222, 223, 208), (191, 196, 251, 253, 248, 192), (216, 214, 197, 217), (215, 214, 216, 218), (218, 227, 209, 215), (211, 220, 222, 212), (222, 240, 238, 223), (220, 232, 240, 222), (231, 221, 225, 241), (224, 234, 232, 220), (210, 219, 224, 213), (217, 225, 221, 216), (213, 224, 220, 211), (197, 226, 225, 217), (241, 225, 226, 237), (229, 209, 227, 235), (235, 227, 221, 231), (241, 242, 233, 231), (242, 240, 232, 233), (235, 236, 230, 229), (236, 234, 228, 230), (231, 233, 236, 235), (233, 232, 234, 236), (237, 239, 242, 241), (239, 238, 240, 242), (219, 228, 234, 224), (251, 252, 255, 253), (252, 250, 254, 255), (253, 255, 249, 248), (255, 254, 247, 249), (244, 246, 258, 256), (246, 245, 257, 258), (256, 258, 252, 251), (258, 257, 250, 252), (196, 201, 202, 244, 256, 251)])
me_cube.polygons.foreach_set('use_smooth', [True] * 252)
me_cube.polygons.foreach_set('material_index', [0, 0, 0, 0, 0, 0, 0, 0, 0, 0, 0, 0, 0, 0, 0, 2, 0, 0, 0, 2, 2, 2, 2, 2, 2, 2, 2, 2, 0, 0, 0, 0, 0, 0, 0, 0, 0, 0, 0, 0, 0, 0, 0, 0, 0, 0, 0, 0, 0, 0, 0, 0, 0, 0, 0, 0, 0, 0, 0, 0, 2, 2, 2, 2, 0, 0, 0, 0, 0, 0, 0, 0, 0, 0, 0, 0, 0, 0, 0, 3, 0, 0, 3, 0, 0, 0, 0, 0, 1, 3, 3, 1, 0, 1, 1, 1, 1, 1, 1, 1, 1, 1, 1, 1, 1, 1, 1, 1, 1, 1, 1, 1, 1, 1, 1, 1, 1, 0, 3, 0, 3, 0, 3, 0, 3, 0, 0, 0, 0, 0, 0, 0, 0, 0, 0, 0, 0, 0, 0, 0, 0, 2, 0, 0, 0, 2, 2, 2, 2, 2, 2, 2, 2, 2, 0, 0, 0, 0, 0, 0, 0, 0, 0, 0, 0, 0, 0, 0, 0, 0, 0, 0, 0, 0, 0, 0, 0, 0, 0, 0, 0, 0, 0, 0, 0, 0, 2, 2, 2, 2, 0, 0, 0, 0, 0, 0, 0, 0, 0, 0, 0, 0, 0, 0, 0, 3, 0, 0, 3, 0, 0, 0, 0, 0, 1, 3, 3, 1, 0, 1, 1, 1, 1, 1, 1, 1, 1, 1, 1, 1, 1, 1, 1, 1, 1, 1, 1, 1, 1, 1, 1, 1, 1, 0, 3, 0, 3, 0, 3, 0, 3, 0])
me_cube.materials.append(mat_fur)
me_cube.materials.append(mat_red)
me_cube.materials.append(mat_pink)
me_cube.materials.append(mat_silver)
me_cube.use_remesh_preserve_volume = False
me_cube.use_remesh_preserve_attributes = False
me_cube.use_mirror_vertex_groups = False
me_cube.update()

# ---- objects
ob_plane_001 = bpy.data.objects.new('Plane.001', me_plane_001)
ob_cylinder_002 = bpy.data.objects.new('Cylinder.002', me_cylinder_002)
ob_plane = bpy.data.objects.new('Plane', me_plane)
ob_cube = bpy.data.objects.new('Cube', me_cube)
ob_lamp = bpy.data.objects.new('Lamp', light_lamp)
ob_camera = bpy.data.objects.new('Camera', cam_camera)

# ---- transforms, parenting, visibility, modifiers, constraints
ob_plane_001.location = (0.0, -1.496, 1.918)
ob_plane_001.rotation_euler = (1.072, -0.0, 0.0)
ob_plane_001.hide_viewport = True
ob_plane_001.lineart.crease_threshold = 0.0
ob_cylinder_002.location = (0.0, 1.192e-07, -8.941e-08)
ob_cylinder_002.rotation_euler = (-0.0, 1.571, 0.0)
ob_cylinder_002.scale = (1.229, 1.229, 0.3954)
ob_cylinder_002.lineart.crease_threshold = 0.0
ob_plane.location = (-0.04668, 4.713, 2.356)
ob_plane.rotation_euler = (0.008809, 0.6481, -7.633e-10)
ob_plane.lineart.crease_threshold = 0.0
ob_cube.location = (0.0, 0.0, 0.04)
ob_cube.lock_rotations_4d = False
ob_cube.empty_display_type = 'ARROWS'
ob_cube.lineart.crease_threshold = 0.0
ob_lamp.location = (4.076, 1.005, 5.904)
ob_lamp.rotation_euler = (0.6503, 0.05522, 1.866)
ob_lamp.lock_rotations_4d = False
ob_lamp.empty_display_type = 'ARROWS'
ob_lamp.color = (0.0, 0.0, 0.0, 0.0)
ob_lamp.lineart.crease_threshold = 0.0
ob_camera.location = (7.481, -6.508, 5.344)
ob_camera.rotation_euler = (1.109, 0.0, 0.8149)
ob_camera.lock_rotations_4d = False
ob_camera.empty_display_type = 'ARROWS'
ob_camera.color = (0.0, 0.0, 0.0, 0.0)
ob_camera.display_type = 'WIRE'
ob_camera.lineart.crease_threshold = 0.0

# ---- collection membership
col_collection_1.objects.link(ob_plane_001)
col_collection_1.objects.link(ob_cylinder_002)
col_collection_1.objects.link(ob_plane)
col_collection_1.objects.link(ob_cube)
col_collection_1.objects.link(ob_lamp)
col_collection_1.objects.link(ob_camera)

# ---- scene / render settings (as saved in the file)
scene.camera = ob_camera
scene.frame_start = 1; scene.frame_end = 10; scene.frame_set(3)
scene.render.engine = 'BLENDER_EEVEE_NEXT'
scene.render.resolution_percentage = 50
scene.render.dither_intensity = 0.0
scene.cycles.use_denoising = False
scene.cycles.samples = 128
scene.cycles.sampling_pattern = 'TABULATED_SOBOL'
scene.cycles.use_adaptive_sampling = False
scene.cycles.use_light_tree = False
scene.cycles.blur_glossy = 0.0
scene.cycles.sample_clamp_indirect = 0.0
scene.view_settings.view_transform = 'Standard'
bpy.context.view_layer.update()
